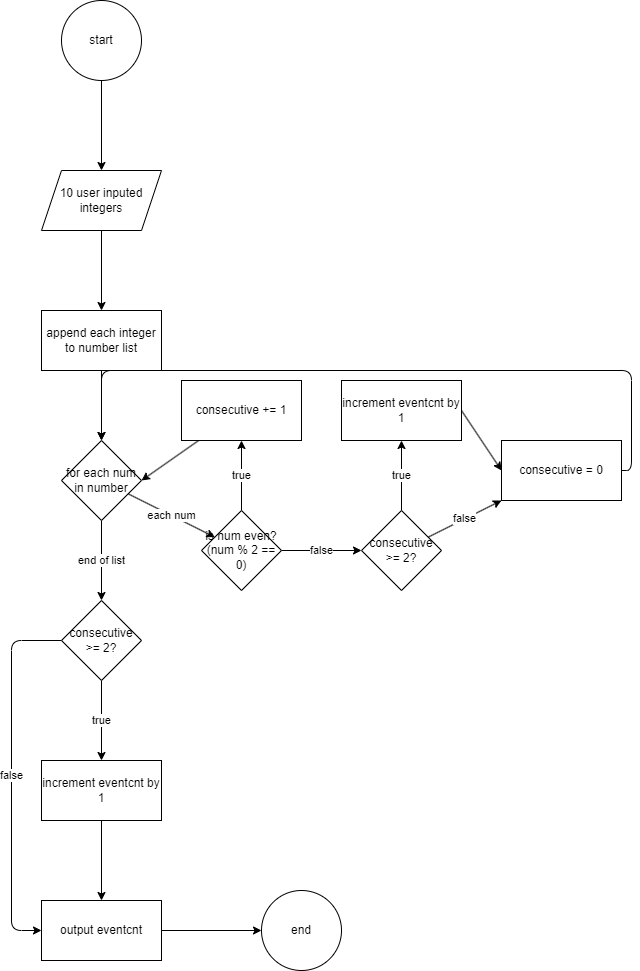

The diagram above was exported from draw.io. Its source (the exported page's mxGraphModel, read from the mxfile embedded in the PNG):
<mxGraphModel dx="748" dy="307" grid="1" gridSize="10" guides="1" tooltips="1" connect="1" arrows="1" fold="1" page="1" pageScale="1" pageWidth="850" pageHeight="1100" math="0" shadow="0">
  <root>
    <mxCell id="0" />
    <mxCell id="1" parent="0" />
    <mxCell id="4" value="" style="edgeStyle=none;html=1;" edge="1" parent="1" source="2" target="3">
      <mxGeometry relative="1" as="geometry" />
    </mxCell>
    <mxCell id="2" value="start" style="ellipse;whiteSpace=wrap;html=1;" vertex="1" parent="1">
      <mxGeometry x="340" y="120" width="80" height="80" as="geometry" />
    </mxCell>
    <mxCell id="6" value="" style="edgeStyle=none;html=1;" edge="1" parent="1" source="3" target="5">
      <mxGeometry relative="1" as="geometry" />
    </mxCell>
    <mxCell id="3" value="10 user inputed integers" style="shape=parallelogram;perimeter=parallelogramPerimeter;whiteSpace=wrap;html=1;fixedSize=1;" vertex="1" parent="1">
      <mxGeometry x="320" y="290" width="120" height="60" as="geometry" />
    </mxCell>
    <mxCell id="8" value="" style="edgeStyle=none;html=1;" edge="1" parent="1" source="5" target="7">
      <mxGeometry relative="1" as="geometry" />
    </mxCell>
    <mxCell id="5" value="append each integer to number list" style="whiteSpace=wrap;html=1;" vertex="1" parent="1">
      <mxGeometry x="320" y="430" width="120" height="60" as="geometry" />
    </mxCell>
    <mxCell id="10" value="each num" style="edgeStyle=none;html=1;" edge="1" parent="1" source="7" target="9">
      <mxGeometry relative="1" as="geometry" />
    </mxCell>
    <mxCell id="23" value="end of list" style="edgeStyle=orthogonalEdgeStyle;html=1;entryX=0.5;entryY=0;entryDx=0;entryDy=0;" edge="1" parent="1" source="7" target="29">
      <mxGeometry relative="1" as="geometry">
        <mxPoint x="380" y="720" as="targetPoint" />
      </mxGeometry>
    </mxCell>
    <mxCell id="7" value="for each num in number" style="rhombus;whiteSpace=wrap;html=1;" vertex="1" parent="1">
      <mxGeometry x="340" y="560" width="80" height="80" as="geometry" />
    </mxCell>
    <mxCell id="12" value="true" style="edgeStyle=none;html=1;" edge="1" parent="1" source="9" target="11">
      <mxGeometry relative="1" as="geometry" />
    </mxCell>
    <mxCell id="15" value="false" style="edgeStyle=none;html=1;" edge="1" parent="1" source="9" target="14">
      <mxGeometry relative="1" as="geometry" />
    </mxCell>
    <mxCell id="9" value="is num even?&lt;br&gt;(num % 2 == 0)" style="rhombus;whiteSpace=wrap;html=1;" vertex="1" parent="1">
      <mxGeometry x="480" y="630" width="80" height="80" as="geometry" />
    </mxCell>
    <mxCell id="13" value="" style="edgeStyle=none;html=1;entryX=1;entryY=0.5;entryDx=0;entryDy=0;" edge="1" parent="1" source="11" target="7">
      <mxGeometry relative="1" as="geometry" />
    </mxCell>
    <mxCell id="11" value="consecutive += 1" style="whiteSpace=wrap;html=1;" vertex="1" parent="1">
      <mxGeometry x="460" y="500" width="120" height="60" as="geometry" />
    </mxCell>
    <mxCell id="17" value="true" style="edgeStyle=none;html=1;" edge="1" parent="1" source="14" target="16">
      <mxGeometry relative="1" as="geometry" />
    </mxCell>
    <mxCell id="19" value="false" style="edgeStyle=none;html=1;" edge="1" parent="1" source="14" target="18">
      <mxGeometry relative="1" as="geometry" />
    </mxCell>
    <mxCell id="14" value="consecutive &amp;gt;= 2?" style="rhombus;whiteSpace=wrap;html=1;" vertex="1" parent="1">
      <mxGeometry x="640" y="630" width="80" height="80" as="geometry" />
    </mxCell>
    <mxCell id="20" style="edgeStyle=none;html=1;exitX=1;exitY=0.5;exitDx=0;exitDy=0;entryX=0;entryY=0.5;entryDx=0;entryDy=0;" edge="1" parent="1" source="16" target="18">
      <mxGeometry relative="1" as="geometry" />
    </mxCell>
    <mxCell id="16" value="increment eventcnt by 1" style="whiteSpace=wrap;html=1;" vertex="1" parent="1">
      <mxGeometry x="620" y="500" width="120" height="60" as="geometry" />
    </mxCell>
    <mxCell id="21" style="edgeStyle=orthogonalEdgeStyle;html=1;exitX=1;exitY=0.5;exitDx=0;exitDy=0;entryX=0.5;entryY=0;entryDx=0;entryDy=0;" edge="1" parent="1" source="18" target="7">
      <mxGeometry relative="1" as="geometry">
        <Array as="points">
          <mxPoint x="910" y="590" />
          <mxPoint x="910" y="490" />
          <mxPoint x="380" y="490" />
        </Array>
      </mxGeometry>
    </mxCell>
    <mxCell id="18" value="consecutive = 0" style="whiteSpace=wrap;html=1;" vertex="1" parent="1">
      <mxGeometry x="780" y="560" width="120" height="60" as="geometry" />
    </mxCell>
    <mxCell id="24" value="true" style="edgeStyle=none;html=1;" edge="1" source="29" target="27" parent="1">
      <mxGeometry relative="1" as="geometry" />
    </mxCell>
    <mxCell id="31" value="" style="edgeStyle=orthogonalEdgeStyle;html=1;" edge="1" parent="1" source="27" target="30">
      <mxGeometry relative="1" as="geometry" />
    </mxCell>
    <mxCell id="27" value="increment eventcnt by 1" style="whiteSpace=wrap;html=1;" vertex="1" parent="1">
      <mxGeometry x="320" y="880" width="120" height="60" as="geometry" />
    </mxCell>
    <mxCell id="34" value="false" style="edgeStyle=orthogonalEdgeStyle;html=1;exitX=0;exitY=0.5;exitDx=0;exitDy=0;entryX=0;entryY=0.5;entryDx=0;entryDy=0;" edge="1" parent="1" source="29" target="30">
      <mxGeometry relative="1" as="geometry">
        <Array as="points">
          <mxPoint x="290" y="760" />
          <mxPoint x="290" y="1050" />
        </Array>
      </mxGeometry>
    </mxCell>
    <mxCell id="29" value="consecutive &amp;gt;= 2?" style="rhombus;whiteSpace=wrap;html=1;" vertex="1" parent="1">
      <mxGeometry x="340" y="720" width="80" height="80" as="geometry" />
    </mxCell>
    <mxCell id="33" value="" style="edgeStyle=orthogonalEdgeStyle;html=1;" edge="1" parent="1" source="30" target="32">
      <mxGeometry relative="1" as="geometry" />
    </mxCell>
    <mxCell id="30" value="output eventcnt" style="whiteSpace=wrap;html=1;" vertex="1" parent="1">
      <mxGeometry x="320" y="1020" width="120" height="60" as="geometry" />
    </mxCell>
    <mxCell id="32" value="end" style="ellipse;whiteSpace=wrap;html=1;" vertex="1" parent="1">
      <mxGeometry x="540" y="1010" width="80" height="80" as="geometry" />
    </mxCell>
  </root>
</mxGraphModel>